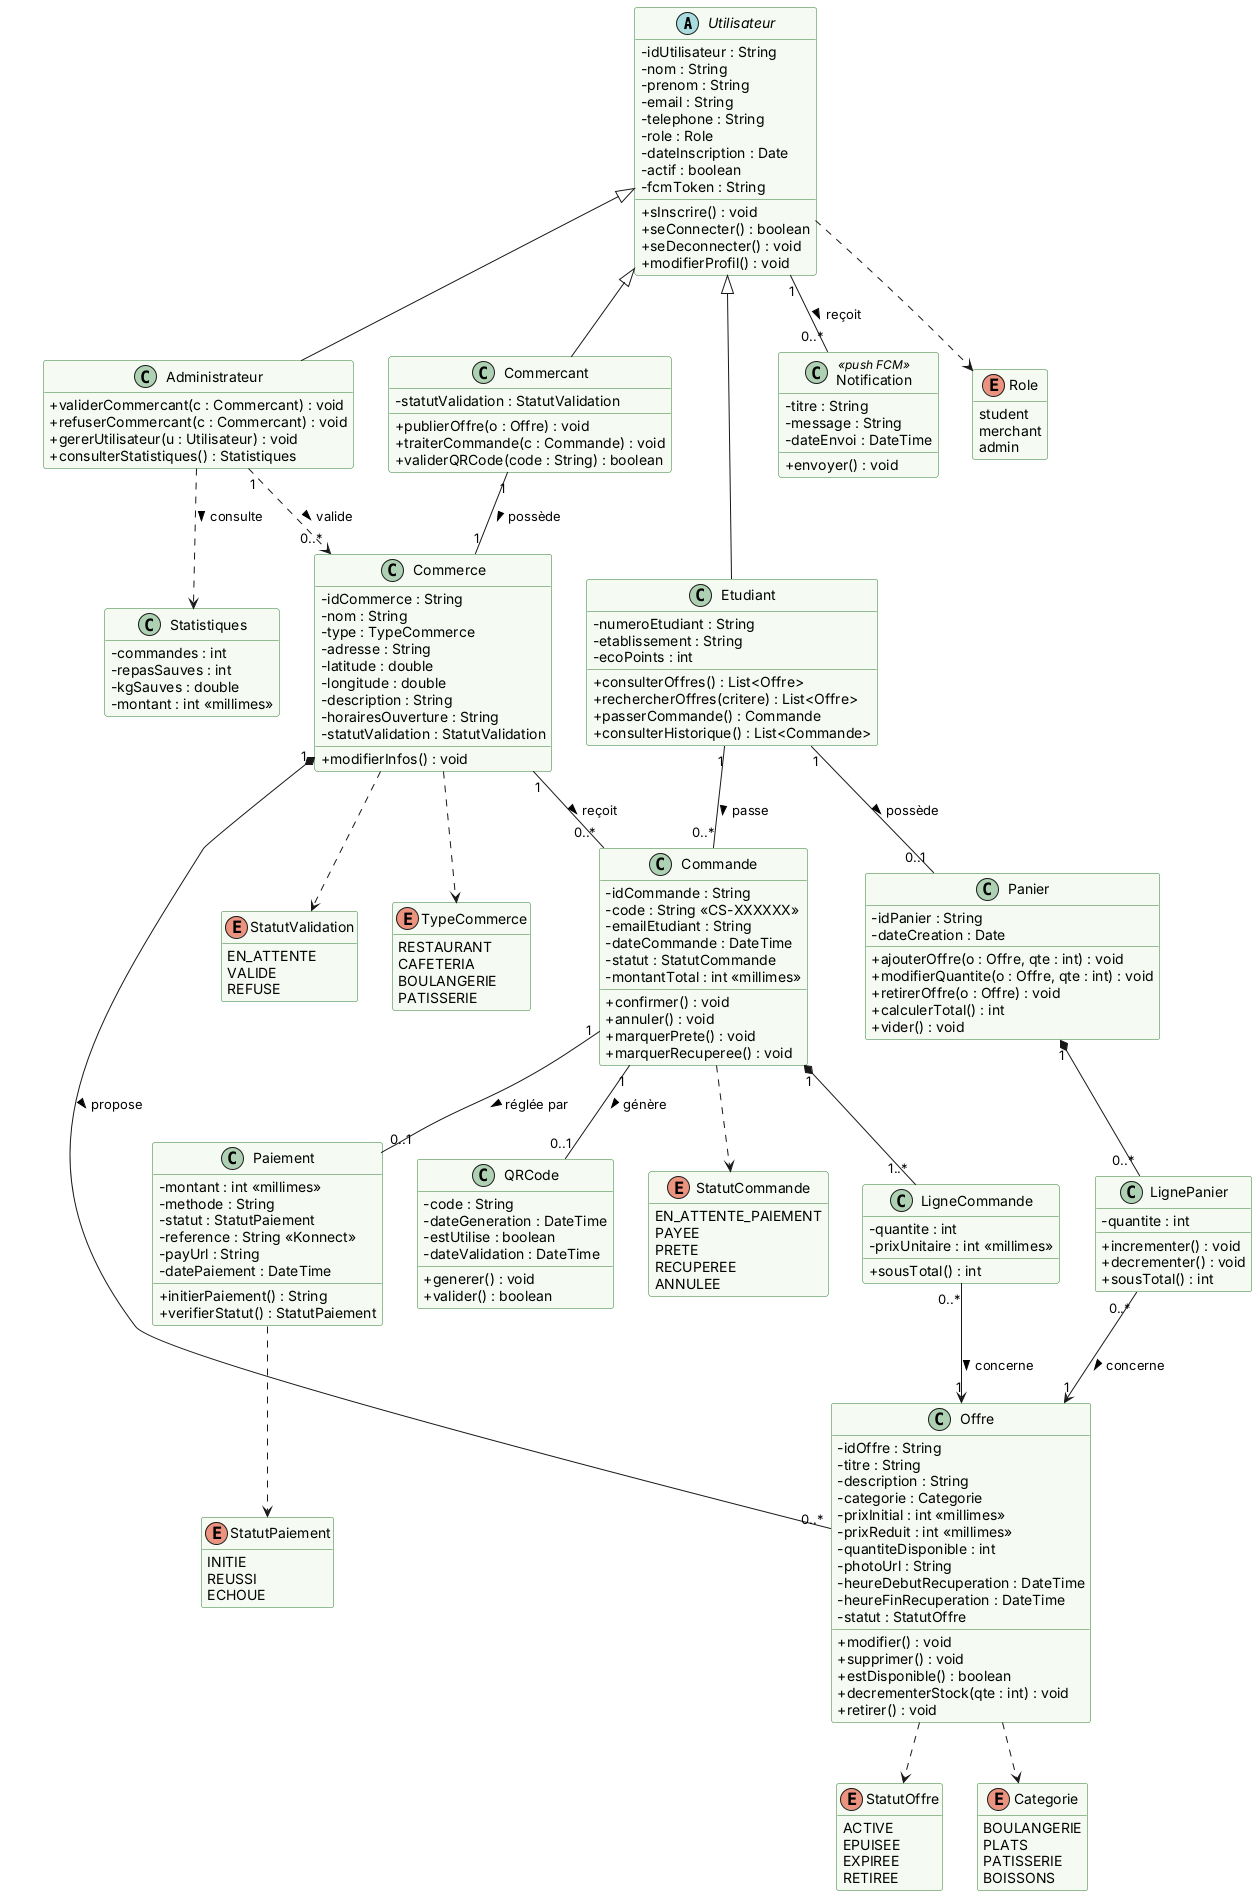

The diagram above was rendered by PlantUML. Its source (embedded in the PNG):
@startuml
skinparam shadowing false
skinparam classAttributeIconSize 0
skinparam class {
  BackgroundColor #F5FAF2
  BorderColor #2E7D32
}
hide empty members

abstract class Utilisateur {
  - idUtilisateur : String
  - nom : String
  - prenom : String
  - email : String
  - telephone : String
  - role : Role
  - dateInscription : Date
  - actif : boolean
  - fcmToken : String
  + sInscrire() : void
  + seConnecter() : boolean
  + seDeconnecter() : void
  + modifierProfil() : void
}

class Etudiant {
  - numeroEtudiant : String
  - etablissement : String
  - ecoPoints : int
  + consulterOffres() : List<Offre>
  + rechercherOffres(critere) : List<Offre>
  + passerCommande() : Commande
  + consulterHistorique() : List<Commande>
}

class Commercant {
  - statutValidation : StatutValidation
  + publierOffre(o : Offre) : void
  + traiterCommande(c : Commande) : void
  + validerQRCode(code : String) : boolean
}

class Administrateur {
  + validerCommercant(c : Commercant) : void
  + refuserCommercant(c : Commercant) : void
  + gererUtilisateur(u : Utilisateur) : void
  + consulterStatistiques() : Statistiques
}

class Commerce {
  - idCommerce : String
  - nom : String
  - type : TypeCommerce
  - adresse : String
  - latitude : double
  - longitude : double
  - description : String
  - horairesOuverture : String
  - statutValidation : StatutValidation
  + modifierInfos() : void
}

class Offre {
  - idOffre : String
  - titre : String
  - description : String
  - categorie : Categorie
  - prixInitial : int <<millimes>>
  - prixReduit : int <<millimes>>
  - quantiteDisponible : int
  - photoUrl : String
  - heureDebutRecuperation : DateTime
  - heureFinRecuperation : DateTime
  - statut : StatutOffre
  + modifier() : void
  + supprimer() : void
  + estDisponible() : boolean
  + decrementerStock(qte : int) : void
  + retirer() : void
}

class Panier {
  - idPanier : String
  - dateCreation : Date
  + ajouterOffre(o : Offre, qte : int) : void
  + modifierQuantite(o : Offre, qte : int) : void
  + retirerOffre(o : Offre) : void
  + calculerTotal() : int
  + vider() : void
}

class LignePanier {
  - quantite : int
  + incrementer() : void
  + decrementer() : void
  + sousTotal() : int
}

class Commande {
  - idCommande : String
  - code : String <<CS-XXXXXX>>
  - emailEtudiant : String
  - dateCommande : DateTime
  - statut : StatutCommande
  - montantTotal : int <<millimes>>
  + confirmer() : void
  + annuler() : void
  + marquerPrete() : void
  + marquerRecuperee() : void
}

class LigneCommande {
  - quantite : int
  - prixUnitaire : int <<millimes>>
  + sousTotal() : int
}

class Paiement {
  - montant : int <<millimes>>
  - methode : String
  - statut : StatutPaiement
  - reference : String <<Konnect>>
  - payUrl : String
  - datePaiement : DateTime
  + initierPaiement() : String
  + verifierStatut() : StatutPaiement
}

class QRCode {
  - code : String
  - dateGeneration : DateTime
  - estUtilise : boolean
  - dateValidation : DateTime
  + generer() : void
  + valider() : boolean
}

class Notification <<push FCM>> {
  - titre : String
  - message : String
  - dateEnvoi : DateTime
  + envoyer() : void
}

class Statistiques {
  - commandes : int
  - repasSauves : int
  - kgSauves : double
  - montant : int <<millimes>>
}

enum Role {
  student
  merchant
  admin
}
enum TypeCommerce {
  RESTAURANT
  CAFETERIA
  BOULANGERIE
  PATISSERIE
}
enum StatutValidation {
  EN_ATTENTE
  VALIDE
  REFUSE
}
enum StatutOffre {
  ACTIVE
  EPUISEE
  EXPIREE
  RETIREE
}
enum StatutCommande {
  EN_ATTENTE_PAIEMENT
  PAYEE
  PRETE
  RECUPEREE
  ANNULEE
}
enum StatutPaiement {
  INITIE
  REUSSI
  ECHOUE
}
enum Categorie {
  BOULANGERIE
  PLATS
  PATISSERIE
  BOISSONS
}

Utilisateur <|-- Etudiant
Utilisateur <|-- Commercant
Utilisateur <|-- Administrateur

Commercant "1" -- "1" Commerce : possède >
Commerce "1" *-- "0..*" Offre : propose >
Administrateur "1" ..> "0..*" Commerce : valide >

Etudiant "1" -- "0..1" Panier : possède >
Panier "1" *-- "0..*" LignePanier
LignePanier "0..*" --> "1" Offre : concerne >

Etudiant "1" -- "0..*" Commande : passe >
Commerce "1" -- "0..*" Commande : reçoit >
Commande "1" *-- "1..*" LigneCommande
LigneCommande "0..*" --> "1" Offre : concerne >
Commande "1" -- "0..1" Paiement : réglée par >
Commande "1" -- "0..1" QRCode : génère >

Utilisateur "1" -- "0..*" Notification : reçoit >

Utilisateur ..> Role
Commerce ..> TypeCommerce
Commerce ..> StatutValidation
Offre ..> StatutOffre
Offre ..> Categorie
Commande ..> StatutCommande
Paiement ..> StatutPaiement
Administrateur ..> Statistiques : consulte >
@enduml